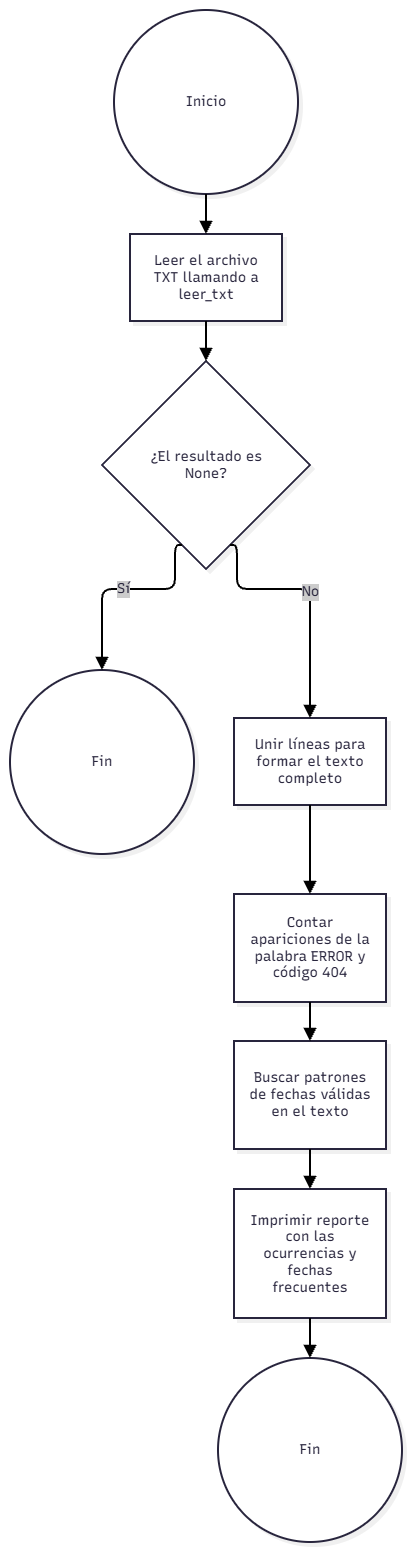

The diagram above was exported from draw.io. Its source (the exported page's mxGraphModel, read from the mxfile embedded in the PNG):
<mxGraphModel dx="1030" dy="527" grid="1" gridSize="10" guides="1" tooltips="1" connect="1" arrows="1" fold="1" page="1" pageScale="1" pageWidth="827" pageHeight="1169" math="0" shadow="0">
  <root>
    <mxCell id="0" />
    <mxCell id="1" parent="0" />
    <UserObject label="" mermaidData="{&#10;  &quot;data&quot;: &quot;graph TD\n    Start((Inicio)) --&gt; A[Leer el archivo TXT llamando a leer_txt]\n    A --&gt; B{¿El resultado es None?}\n    B -- Sí --&gt; End1((Fin))\n    B -- No --&gt; C[Unir líneas para formar el texto completo]\n    C --&gt; D[Contar apariciones de la palabra ERROR y código 404]\n    D --&gt; E[Buscar patrones de fechas válidas en el texto]\n    E --&gt; F[Imprimir reporte con las ocurrencias y fechas frecuentes]\n    F --&gt; End2((Fin))&quot;,&#10;  &quot;config&quot;: null,&#10;  &quot;version&quot;: &quot;12&quot;&#10;}" id="YJQvcwBurkGlRdbru58Z-164">
      <mxCell connectable="0" parent="1" style="group;transparentBounds=1;editIcon=1;lockedGroup=0;groupPadding=10;" vertex="1">
        <mxGeometry as="geometry" />
      </mxCell>
    </UserObject>
    <UserObject label="Inicio" mermaidId="n:Start" mermaidBaseStyle="ellipse;html=1;aspect=fixed;strokeWidth=2;whiteSpace=wrap;fillColor=#ffffff;strokeColor=#28253D;fontColor=#28253D;fontFamily=Recursive;fontSize=14;shadow=1;shadowColor=#000000;shadowOffsetX=4;shadowOffsetY=4;shadowBlur=0;shadowOpacity=6;" mermaidBaseValue="Inicio" id="YJQvcwBurkGlRdbru58Z-165">
      <mxCell parent="YJQvcwBurkGlRdbru58Z-164" style="ellipse;html=1;aspect=fixed;strokeWidth=2;whiteSpace=wrap;fillColor=#ffffff;strokeColor=#28253D;fontColor=#28253D;fontFamily=Recursive;fontSize=14;shadow=1;shadowColor=#000000;shadowOffsetX=4;shadowOffsetY=4;shadowBlur=0;shadowOpacity=6;fontSource=https%3A%2F%2Ffonts.googleapis.com%2Fcss%3Ffamily%3DRecursive;" vertex="1">
        <mxGeometry height="184" width="184" x="134" y="1160" as="geometry" />
      </mxCell>
    </UserObject>
    <UserObject label="Leer el archivo TXT llamando a leer_txt" mermaidId="n:A" mermaidBaseStyle="html=1;whiteSpace=wrap;strokeWidth=2;fillColor=#ffffff;strokeColor=#28253D;fontColor=#28253D;fontFamily=Recursive;fontSize=14;shadow=1;shadowColor=#000000;shadowOffsetX=4;shadowOffsetY=4;shadowBlur=0;shadowOpacity=6;" mermaidBaseValue="Leer el archivo TXT llamando a leer_txt" id="YJQvcwBurkGlRdbru58Z-166">
      <mxCell parent="YJQvcwBurkGlRdbru58Z-164" style="html=1;whiteSpace=wrap;strokeWidth=2;fillColor=#ffffff;strokeColor=#28253D;fontColor=#28253D;fontFamily=Recursive;fontSize=14;shadow=1;shadowColor=#000000;shadowOffsetX=4;shadowOffsetY=4;shadowBlur=0;shadowOpacity=6;labelWidth=120;fontSource=https%3A%2F%2Ffonts.googleapis.com%2Fcss%3Ffamily%3DRecursive;" vertex="1">
        <mxGeometry height="87" width="152" x="150" y="1384" as="geometry" />
      </mxCell>
    </UserObject>
    <UserObject label="¿El resultado es None?" mermaidId="n:B" mermaidBaseStyle="rhombus;html=1;strokeWidth=2;whiteSpace=wrap;fillColor=#ffffff;strokeColor=#28253D;fontColor=#28253D;fontFamily=Recursive;fontSize=14;shadow=1;shadowColor=#000000;shadowOffsetX=4;shadowOffsetY=4;shadowBlur=0;shadowOpacity=6;" mermaidBaseValue="¿El resultado es None?" id="YJQvcwBurkGlRdbru58Z-167">
      <mxCell parent="YJQvcwBurkGlRdbru58Z-164" style="rhombus;html=1;strokeWidth=2;whiteSpace=wrap;fillColor=#ffffff;strokeColor=#28253D;fontColor=#28253D;fontFamily=Recursive;fontSize=14;shadow=1;shadowColor=#000000;shadowOffsetX=4;shadowOffsetY=4;shadowBlur=0;shadowOpacity=6;labelWidth=120;fontSource=https%3A%2F%2Ffonts.googleapis.com%2Fcss%3Ffamily%3DRecursive;" vertex="1">
        <mxGeometry height="208" width="208" x="122" y="1511" as="geometry" />
      </mxCell>
    </UserObject>
    <UserObject label="Fin" mermaidId="n:End1" mermaidBaseStyle="ellipse;html=1;aspect=fixed;strokeWidth=2;whiteSpace=wrap;fillColor=#ffffff;strokeColor=#28253D;fontColor=#28253D;fontFamily=Recursive;fontSize=14;shadow=1;shadowColor=#000000;shadowOffsetX=4;shadowOffsetY=4;shadowBlur=0;shadowOpacity=6;" mermaidBaseValue="Fin" id="YJQvcwBurkGlRdbru58Z-168">
      <mxCell parent="YJQvcwBurkGlRdbru58Z-164" style="ellipse;html=1;aspect=fixed;strokeWidth=2;whiteSpace=wrap;fillColor=#ffffff;strokeColor=#28253D;fontColor=#28253D;fontFamily=Recursive;fontSize=14;shadow=1;shadowColor=#000000;shadowOffsetX=4;shadowOffsetY=4;shadowBlur=0;shadowOpacity=6;fontSource=https%3A%2F%2Ffonts.googleapis.com%2Fcss%3Ffamily%3DRecursive;" vertex="1">
        <mxGeometry height="184" width="184" x="30" y="1820" as="geometry" />
      </mxCell>
    </UserObject>
    <UserObject label="Unir líneas para formar el texto completo" mermaidId="n:C" mermaidBaseStyle="html=1;whiteSpace=wrap;strokeWidth=2;fillColor=#ffffff;strokeColor=#28253D;fontColor=#28253D;fontFamily=Recursive;fontSize=14;shadow=1;shadowColor=#000000;shadowOffsetX=4;shadowOffsetY=4;shadowBlur=0;shadowOpacity=6;" mermaidBaseValue="Unir líneas para formar el texto completo" id="YJQvcwBurkGlRdbru58Z-169">
      <mxCell parent="YJQvcwBurkGlRdbru58Z-164" style="html=1;whiteSpace=wrap;strokeWidth=2;fillColor=#ffffff;strokeColor=#28253D;fontColor=#28253D;fontFamily=Recursive;fontSize=14;shadow=1;shadowColor=#000000;shadowOffsetX=4;shadowOffsetY=4;shadowBlur=0;shadowOpacity=6;labelWidth=120;fontSource=https%3A%2F%2Ffonts.googleapis.com%2Fcss%3Ffamily%3DRecursive;" vertex="1">
        <mxGeometry height="87" width="152" x="254" y="1868" as="geometry" />
      </mxCell>
    </UserObject>
    <UserObject label="Contar apariciones de la palabra ERROR y código 404" mermaidId="n:D" mermaidBaseStyle="html=1;whiteSpace=wrap;strokeWidth=2;fillColor=#ffffff;strokeColor=#28253D;fontColor=#28253D;fontFamily=Recursive;fontSize=14;shadow=1;shadowColor=#000000;shadowOffsetX=4;shadowOffsetY=4;shadowBlur=0;shadowOpacity=6;" mermaidBaseValue="Contar apariciones de la palabra ERROR y código 404" id="YJQvcwBurkGlRdbru58Z-170">
      <mxCell parent="YJQvcwBurkGlRdbru58Z-164" style="html=1;whiteSpace=wrap;strokeWidth=2;fillColor=#ffffff;strokeColor=#28253D;fontColor=#28253D;fontFamily=Recursive;fontSize=14;shadow=1;shadowColor=#000000;shadowOffsetX=4;shadowOffsetY=4;shadowBlur=0;shadowOpacity=6;labelWidth=120;fontSource=https%3A%2F%2Ffonts.googleapis.com%2Fcss%3Ffamily%3DRecursive;" vertex="1">
        <mxGeometry height="108" width="152" x="254" y="2044" as="geometry" />
      </mxCell>
    </UserObject>
    <UserObject label="Buscar patrones de fechas válidas en el texto" mermaidId="n:E" mermaidBaseStyle="html=1;whiteSpace=wrap;strokeWidth=2;fillColor=#ffffff;strokeColor=#28253D;fontColor=#28253D;fontFamily=Recursive;fontSize=14;shadow=1;shadowColor=#000000;shadowOffsetX=4;shadowOffsetY=4;shadowBlur=0;shadowOpacity=6;" mermaidBaseValue="Buscar patrones de fechas válidas en el texto" id="YJQvcwBurkGlRdbru58Z-171">
      <mxCell parent="YJQvcwBurkGlRdbru58Z-164" style="html=1;whiteSpace=wrap;strokeWidth=2;fillColor=#ffffff;strokeColor=#28253D;fontColor=#28253D;fontFamily=Recursive;fontSize=14;shadow=1;shadowColor=#000000;shadowOffsetX=4;shadowOffsetY=4;shadowBlur=0;shadowOpacity=6;labelWidth=120;fontSource=https%3A%2F%2Ffonts.googleapis.com%2Fcss%3Ffamily%3DRecursive;" vertex="1">
        <mxGeometry height="108" width="152" x="254" y="2191" as="geometry" />
      </mxCell>
    </UserObject>
    <UserObject label="Imprimir reporte con las ocurrencias y fechas frecuentes" mermaidId="n:F" mermaidBaseStyle="html=1;whiteSpace=wrap;strokeWidth=2;fillColor=#ffffff;strokeColor=#28253D;fontColor=#28253D;fontFamily=Recursive;fontSize=14;shadow=1;shadowColor=#000000;shadowOffsetX=4;shadowOffsetY=4;shadowBlur=0;shadowOpacity=6;" mermaidBaseValue="Imprimir reporte con las ocurrencias y fechas frecuentes" id="YJQvcwBurkGlRdbru58Z-172">
      <mxCell parent="YJQvcwBurkGlRdbru58Z-164" style="html=1;whiteSpace=wrap;strokeWidth=2;fillColor=#ffffff;strokeColor=#28253D;fontColor=#28253D;fontFamily=Recursive;fontSize=14;shadow=1;shadowColor=#000000;shadowOffsetX=4;shadowOffsetY=4;shadowBlur=0;shadowOpacity=6;labelWidth=120;fontSource=https%3A%2F%2Ffonts.googleapis.com%2Fcss%3Ffamily%3DRecursive;" vertex="1">
        <mxGeometry height="129" width="152" x="254" y="2339" as="geometry" />
      </mxCell>
    </UserObject>
    <UserObject label="Fin" mermaidId="n:End2" mermaidBaseStyle="ellipse;html=1;aspect=fixed;strokeWidth=2;whiteSpace=wrap;fillColor=#ffffff;strokeColor=#28253D;fontColor=#28253D;fontFamily=Recursive;fontSize=14;shadow=1;shadowColor=#000000;shadowOffsetX=4;shadowOffsetY=4;shadowBlur=0;shadowOpacity=6;" mermaidBaseValue="Fin" id="YJQvcwBurkGlRdbru58Z-173">
      <mxCell parent="YJQvcwBurkGlRdbru58Z-164" style="ellipse;html=1;aspect=fixed;strokeWidth=2;whiteSpace=wrap;fillColor=#ffffff;strokeColor=#28253D;fontColor=#28253D;fontFamily=Recursive;fontSize=14;shadow=1;shadowColor=#000000;shadowOffsetX=4;shadowOffsetY=4;shadowBlur=0;shadowOpacity=6;fontSource=https%3A%2F%2Ffonts.googleapis.com%2Fcss%3Ffamily%3DRecursive;" vertex="1">
        <mxGeometry height="184" width="184" x="238" y="2508" as="geometry" />
      </mxCell>
    </UserObject>
    <UserObject label="" mermaidId="e:Start-&gt;A#0" mermaidBaseStyle="edgeStyle=orthogonalEdgeStyle;rounded=1;curved=0;startArrow=none;endArrow=block;endSize=8;jumpStyle=arc;jumpSize=12;strokeColor=#000000;exitX=0.5;exitY=1;entryX=0.5;entryY=0;strokeWidth=2;targetPerimeterSpacing=4;" mermaidBaseValue="" id="YJQvcwBurkGlRdbru58Z-174">
      <mxCell edge="1" parent="YJQvcwBurkGlRdbru58Z-164" source="YJQvcwBurkGlRdbru58Z-165" style="edgeStyle=orthogonalEdgeStyle;rounded=1;curved=0;startArrow=none;endArrow=block;endSize=8;jumpStyle=arc;jumpSize=12;strokeColor=#000000;exitX=0.5;exitY=1;entryX=0.5;entryY=0;strokeWidth=2;targetPerimeterSpacing=4;" target="YJQvcwBurkGlRdbru58Z-166">
        <mxGeometry relative="1" as="geometry">
          <Array as="points" />
        </mxGeometry>
      </mxCell>
    </UserObject>
    <UserObject label="" mermaidId="e:A-&gt;B#0" mermaidBaseStyle="edgeStyle=orthogonalEdgeStyle;rounded=1;curved=0;startArrow=none;endArrow=block;endSize=8;jumpStyle=arc;jumpSize=12;strokeColor=#000000;exitX=0.5;exitY=0.99;entryX=0.5;entryY=0;strokeWidth=2;targetPerimeterSpacing=4;" mermaidBaseValue="" id="YJQvcwBurkGlRdbru58Z-175">
      <mxCell edge="1" parent="YJQvcwBurkGlRdbru58Z-164" source="YJQvcwBurkGlRdbru58Z-166" style="edgeStyle=orthogonalEdgeStyle;rounded=1;curved=0;startArrow=none;endArrow=block;endSize=8;jumpStyle=arc;jumpSize=12;strokeColor=#000000;exitX=0.5;exitY=0.99;entryX=0.5;entryY=0;strokeWidth=2;targetPerimeterSpacing=4;" target="YJQvcwBurkGlRdbru58Z-167">
        <mxGeometry relative="1" as="geometry">
          <Array as="points" />
        </mxGeometry>
      </mxCell>
    </UserObject>
    <UserObject label="Sí" mermaidId="e:B-&gt;End1#0" mermaidBaseStyle="edgeStyle=orthogonalEdgeStyle;rounded=1;curved=0;startArrow=none;endArrow=block;endSize=8;jumpStyle=arc;jumpSize=12;strokeColor=#000000;html=1;fontSize=16;labelBackgroundColor=#cccccc;fontFamily=Recursive;fontColor=#28253D;exitX=0.35;exitY=1;entryX=0.5;entryY=0;strokeWidth=2;targetPerimeterSpacing=4;" mermaidBaseValue="Sí" id="YJQvcwBurkGlRdbru58Z-176">
      <mxCell edge="1" parent="YJQvcwBurkGlRdbru58Z-164" source="YJQvcwBurkGlRdbru58Z-167" style="edgeStyle=orthogonalEdgeStyle;rounded=1;curved=0;startArrow=none;endArrow=block;endSize=8;jumpStyle=arc;jumpSize=12;strokeColor=#000000;html=1;fontSize=14;labelBackgroundColor=#cccccc;fontFamily=Recursive;fontColor=#28253D;exitX=0.35;exitY=1;entryX=0.5;entryY=0;strokeWidth=2;targetPerimeterSpacing=4;fontSource=https%3A%2F%2Ffonts.googleapis.com%2Fcss%3Ffamily%3DRecursive;" target="YJQvcwBurkGlRdbru58Z-168">
        <mxGeometry relative="1" as="geometry">
          <Array as="points">
            <mxPoint x="195" y="1739" />
            <mxPoint x="122" y="1739" />
          </Array>
        </mxGeometry>
      </mxCell>
    </UserObject>
    <UserObject label="No" mermaidId="e:B-&gt;C#0" mermaidBaseStyle="edgeStyle=orthogonalEdgeStyle;rounded=1;curved=0;startArrow=none;endArrow=block;endSize=8;jumpStyle=arc;jumpSize=12;strokeColor=#000000;html=1;fontSize=16;labelBackgroundColor=#cccccc;fontFamily=Recursive;fontColor=#28253D;exitX=0.65;exitY=1;entryX=0.5;entryY=0;strokeWidth=2;targetPerimeterSpacing=4;" mermaidBaseValue="No" id="YJQvcwBurkGlRdbru58Z-177">
      <mxCell edge="1" parent="YJQvcwBurkGlRdbru58Z-164" source="YJQvcwBurkGlRdbru58Z-167" style="edgeStyle=orthogonalEdgeStyle;rounded=1;curved=0;startArrow=none;endArrow=block;endSize=8;jumpStyle=arc;jumpSize=12;strokeColor=#000000;html=1;fontSize=14;labelBackgroundColor=#cccccc;fontFamily=Recursive;fontColor=#28253D;exitX=0.65;exitY=1;entryX=0.5;entryY=0;strokeWidth=2;targetPerimeterSpacing=4;fontSource=https%3A%2F%2Ffonts.googleapis.com%2Fcss%3Ffamily%3DRecursive;" target="YJQvcwBurkGlRdbru58Z-169">
        <mxGeometry relative="1" as="geometry">
          <Array as="points">
            <mxPoint x="257" y="1739" />
            <mxPoint x="330" y="1739" />
          </Array>
        </mxGeometry>
      </mxCell>
    </UserObject>
    <UserObject label="" mermaidId="e:C-&gt;D#0" mermaidBaseStyle="edgeStyle=orthogonalEdgeStyle;rounded=1;curved=0;startArrow=none;endArrow=block;endSize=8;jumpStyle=arc;jumpSize=12;strokeColor=#000000;exitX=0.5;exitY=1;entryX=0.5;entryY=0;strokeWidth=2;targetPerimeterSpacing=4;" mermaidBaseValue="" id="YJQvcwBurkGlRdbru58Z-178">
      <mxCell edge="1" parent="YJQvcwBurkGlRdbru58Z-164" source="YJQvcwBurkGlRdbru58Z-169" style="edgeStyle=orthogonalEdgeStyle;rounded=1;curved=0;startArrow=none;endArrow=block;endSize=8;jumpStyle=arc;jumpSize=12;strokeColor=#000000;exitX=0.5;exitY=1;entryX=0.5;entryY=0;strokeWidth=2;targetPerimeterSpacing=4;" target="YJQvcwBurkGlRdbru58Z-170">
        <mxGeometry relative="1" as="geometry">
          <Array as="points" />
        </mxGeometry>
      </mxCell>
    </UserObject>
    <UserObject label="" mermaidId="e:D-&gt;E#0" mermaidBaseStyle="edgeStyle=orthogonalEdgeStyle;rounded=1;curved=0;startArrow=none;endArrow=block;endSize=8;jumpStyle=arc;jumpSize=12;strokeColor=#000000;exitX=0.5;exitY=0.99;entryX=0.5;entryY=0;strokeWidth=2;targetPerimeterSpacing=4;" mermaidBaseValue="" id="YJQvcwBurkGlRdbru58Z-179">
      <mxCell edge="1" parent="YJQvcwBurkGlRdbru58Z-164" source="YJQvcwBurkGlRdbru58Z-170" style="edgeStyle=orthogonalEdgeStyle;rounded=1;curved=0;startArrow=none;endArrow=block;endSize=8;jumpStyle=arc;jumpSize=12;strokeColor=#000000;exitX=0.5;exitY=0.99;entryX=0.5;entryY=0;strokeWidth=2;targetPerimeterSpacing=4;" target="YJQvcwBurkGlRdbru58Z-171">
        <mxGeometry relative="1" as="geometry">
          <Array as="points" />
        </mxGeometry>
      </mxCell>
    </UserObject>
    <UserObject label="" mermaidId="e:E-&gt;F#0" mermaidBaseStyle="edgeStyle=orthogonalEdgeStyle;rounded=1;curved=0;startArrow=none;endArrow=block;endSize=8;jumpStyle=arc;jumpSize=12;strokeColor=#000000;exitX=0.5;exitY=1;entryX=0.5;entryY=0;strokeWidth=2;targetPerimeterSpacing=4;" mermaidBaseValue="" id="YJQvcwBurkGlRdbru58Z-180">
      <mxCell edge="1" parent="YJQvcwBurkGlRdbru58Z-164" source="YJQvcwBurkGlRdbru58Z-171" style="edgeStyle=orthogonalEdgeStyle;rounded=1;curved=0;startArrow=none;endArrow=block;endSize=8;jumpStyle=arc;jumpSize=12;strokeColor=#000000;exitX=0.5;exitY=1;entryX=0.5;entryY=0;strokeWidth=2;targetPerimeterSpacing=4;" target="YJQvcwBurkGlRdbru58Z-172">
        <mxGeometry relative="1" as="geometry">
          <Array as="points" />
        </mxGeometry>
      </mxCell>
    </UserObject>
    <UserObject label="" mermaidId="e:F-&gt;End2#0" mermaidBaseStyle="edgeStyle=orthogonalEdgeStyle;rounded=1;curved=0;startArrow=none;endArrow=block;endSize=8;jumpStyle=arc;jumpSize=12;strokeColor=#000000;exitX=0.5;exitY=1;entryX=0.5;entryY=0;strokeWidth=2;targetPerimeterSpacing=4;" mermaidBaseValue="" id="YJQvcwBurkGlRdbru58Z-181">
      <mxCell edge="1" parent="YJQvcwBurkGlRdbru58Z-164" source="YJQvcwBurkGlRdbru58Z-172" style="edgeStyle=orthogonalEdgeStyle;rounded=1;curved=0;startArrow=none;endArrow=block;endSize=8;jumpStyle=arc;jumpSize=12;strokeColor=#000000;exitX=0.5;exitY=1;entryX=0.5;entryY=0;strokeWidth=2;targetPerimeterSpacing=4;" target="YJQvcwBurkGlRdbru58Z-173">
        <mxGeometry relative="1" as="geometry">
          <Array as="points" />
        </mxGeometry>
      </mxCell>
    </UserObject>
  </root>
</mxGraphModel>